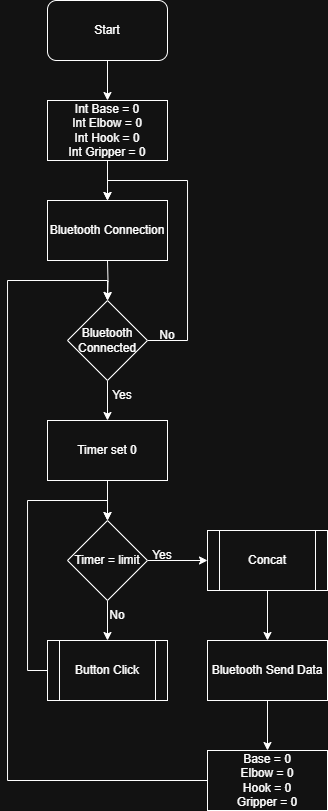

The diagram above was exported from draw.io. Its source (the exported page's mxGraphModel, read from the mxfile embedded in the PNG):
<mxGraphModel dx="1401" dy="790" grid="1" gridSize="10" guides="1" tooltips="1" connect="1" arrows="1" fold="1" page="1" pageScale="1" pageWidth="850" pageHeight="1100" math="0" shadow="0">
  <root>
    <mxCell id="0" />
    <mxCell id="1" parent="0" />
    <mxCell id="6UtMMvF8YbaKMjmYAniB-3" value="" style="edgeStyle=orthogonalEdgeStyle;rounded=0;orthogonalLoop=1;jettySize=auto;html=1;" edge="1" parent="1" source="6UtMMvF8YbaKMjmYAniB-1" target="6UtMMvF8YbaKMjmYAniB-2">
      <mxGeometry relative="1" as="geometry" />
    </mxCell>
    <mxCell id="6UtMMvF8YbaKMjmYAniB-1" value="Start" style="rounded=1;whiteSpace=wrap;html=1;" vertex="1" parent="1">
      <mxGeometry x="80" y="40" width="120" height="60" as="geometry" />
    </mxCell>
    <mxCell id="Yx6NmFW9YVJNnNc0H6Vb-2" value="" style="edgeStyle=orthogonalEdgeStyle;rounded=0;orthogonalLoop=1;jettySize=auto;html=1;" edge="1" parent="1" source="6UtMMvF8YbaKMjmYAniB-2" target="Yx6NmFW9YVJNnNc0H6Vb-1">
      <mxGeometry relative="1" as="geometry" />
    </mxCell>
    <mxCell id="6UtMMvF8YbaKMjmYAniB-2" value="Int Base = 0&lt;div&gt;Int Elbow = 0&lt;/div&gt;&lt;div&gt;Int Hook = 0&lt;/div&gt;&lt;div&gt;Int Gripper = 0&lt;/div&gt;" style="rounded=0;whiteSpace=wrap;html=1;" vertex="1" parent="1">
      <mxGeometry x="80" y="140" width="120" height="60" as="geometry" />
    </mxCell>
    <mxCell id="6UtMMvF8YbaKMjmYAniB-14" value="" style="edgeStyle=orthogonalEdgeStyle;rounded=0;orthogonalLoop=1;jettySize=auto;html=1;" edge="1" parent="1" target="6UtMMvF8YbaKMjmYAniB-12">
      <mxGeometry relative="1" as="geometry">
        <mxPoint x="140" y="300" as="sourcePoint" />
      </mxGeometry>
    </mxCell>
    <mxCell id="6UtMMvF8YbaKMjmYAniB-16" value="" style="edgeStyle=orthogonalEdgeStyle;rounded=0;orthogonalLoop=1;jettySize=auto;html=1;" edge="1" parent="1" source="6UtMMvF8YbaKMjmYAniB-12" target="6UtMMvF8YbaKMjmYAniB-15">
      <mxGeometry relative="1" as="geometry" />
    </mxCell>
    <mxCell id="6UtMMvF8YbaKMjmYAniB-24" style="edgeStyle=orthogonalEdgeStyle;rounded=0;orthogonalLoop=1;jettySize=auto;html=1;entryX=0.5;entryY=0;entryDx=0;entryDy=0;" edge="1" parent="1" source="6UtMMvF8YbaKMjmYAniB-12">
      <mxGeometry relative="1" as="geometry">
        <mxPoint x="140" y="240" as="targetPoint" />
        <Array as="points">
          <mxPoint x="220" y="380" />
          <mxPoint x="220" y="220" />
          <mxPoint x="140" y="220" />
        </Array>
      </mxGeometry>
    </mxCell>
    <mxCell id="6UtMMvF8YbaKMjmYAniB-12" value="Bluetooth Connected" style="rhombus;whiteSpace=wrap;html=1;" vertex="1" parent="1">
      <mxGeometry x="100" y="340" width="80" height="80" as="geometry" />
    </mxCell>
    <mxCell id="6UtMMvF8YbaKMjmYAniB-18" value="" style="edgeStyle=orthogonalEdgeStyle;rounded=0;orthogonalLoop=1;jettySize=auto;html=1;" edge="1" parent="1" source="6UtMMvF8YbaKMjmYAniB-15" target="6UtMMvF8YbaKMjmYAniB-17">
      <mxGeometry relative="1" as="geometry" />
    </mxCell>
    <mxCell id="6UtMMvF8YbaKMjmYAniB-15" value="Timer set 0" style="rounded=0;whiteSpace=wrap;html=1;" vertex="1" parent="1">
      <mxGeometry x="80" y="460" width="120" height="60" as="geometry" />
    </mxCell>
    <mxCell id="6UtMMvF8YbaKMjmYAniB-20" value="" style="edgeStyle=orthogonalEdgeStyle;rounded=0;orthogonalLoop=1;jettySize=auto;html=1;" edge="1" parent="1" source="6UtMMvF8YbaKMjmYAniB-17" target="6UtMMvF8YbaKMjmYAniB-19">
      <mxGeometry relative="1" as="geometry" />
    </mxCell>
    <mxCell id="6UtMMvF8YbaKMjmYAniB-26" value="" style="edgeStyle=orthogonalEdgeStyle;rounded=0;orthogonalLoop=1;jettySize=auto;html=1;" edge="1" parent="1" source="6UtMMvF8YbaKMjmYAniB-17" target="6UtMMvF8YbaKMjmYAniB-25">
      <mxGeometry relative="1" as="geometry" />
    </mxCell>
    <mxCell id="6UtMMvF8YbaKMjmYAniB-17" value="Timer = limit" style="rhombus;whiteSpace=wrap;html=1;" vertex="1" parent="1">
      <mxGeometry x="100" y="560" width="80" height="80" as="geometry" />
    </mxCell>
    <mxCell id="6UtMMvF8YbaKMjmYAniB-23" style="edgeStyle=orthogonalEdgeStyle;rounded=0;orthogonalLoop=1;jettySize=auto;html=1;exitX=0;exitY=0.5;exitDx=0;exitDy=0;entryX=0.5;entryY=0;entryDx=0;entryDy=0;" edge="1" parent="1" source="6UtMMvF8YbaKMjmYAniB-19" target="6UtMMvF8YbaKMjmYAniB-17">
      <mxGeometry relative="1" as="geometry">
        <Array as="points">
          <mxPoint x="60" y="710" />
          <mxPoint x="60" y="540" />
          <mxPoint x="140" y="540" />
        </Array>
      </mxGeometry>
    </mxCell>
    <mxCell id="6UtMMvF8YbaKMjmYAniB-19" value="Button Click" style="shape=process;whiteSpace=wrap;html=1;backgroundOutline=1;" vertex="1" parent="1">
      <mxGeometry x="80" y="680" width="120" height="60" as="geometry" />
    </mxCell>
    <mxCell id="6UtMMvF8YbaKMjmYAniB-28" value="" style="edgeStyle=orthogonalEdgeStyle;rounded=0;orthogonalLoop=1;jettySize=auto;html=1;" edge="1" parent="1" source="6UtMMvF8YbaKMjmYAniB-25" target="6UtMMvF8YbaKMjmYAniB-27">
      <mxGeometry relative="1" as="geometry" />
    </mxCell>
    <mxCell id="6UtMMvF8YbaKMjmYAniB-25" value="Concat" style="shape=process;whiteSpace=wrap;html=1;backgroundOutline=1;" vertex="1" parent="1">
      <mxGeometry x="240" y="570" width="120" height="60" as="geometry" />
    </mxCell>
    <mxCell id="6UtMMvF8YbaKMjmYAniB-33" value="" style="edgeStyle=orthogonalEdgeStyle;rounded=0;orthogonalLoop=1;jettySize=auto;html=1;" edge="1" parent="1" source="6UtMMvF8YbaKMjmYAniB-27" target="6UtMMvF8YbaKMjmYAniB-32">
      <mxGeometry relative="1" as="geometry" />
    </mxCell>
    <mxCell id="6UtMMvF8YbaKMjmYAniB-27" value="Bluetooth Send Data" style="rounded=0;whiteSpace=wrap;html=1;" vertex="1" parent="1">
      <mxGeometry x="240" y="680" width="120" height="60" as="geometry" />
    </mxCell>
    <mxCell id="6UtMMvF8YbaKMjmYAniB-34" style="edgeStyle=orthogonalEdgeStyle;rounded=0;orthogonalLoop=1;jettySize=auto;html=1;entryX=0.5;entryY=0;entryDx=0;entryDy=0;" edge="1" parent="1" source="6UtMMvF8YbaKMjmYAniB-32" target="6UtMMvF8YbaKMjmYAniB-12">
      <mxGeometry relative="1" as="geometry">
        <Array as="points">
          <mxPoint x="40" y="820" />
          <mxPoint x="40" y="320" />
          <mxPoint x="140" y="320" />
        </Array>
      </mxGeometry>
    </mxCell>
    <mxCell id="6UtMMvF8YbaKMjmYAniB-32" value="Base = 0&lt;div&gt;Elbow = 0&lt;/div&gt;&lt;div&gt;Hook = 0&lt;/div&gt;&lt;div&gt;Gripper = 0&lt;/div&gt;" style="rounded=0;whiteSpace=wrap;html=1;" vertex="1" parent="1">
      <mxGeometry x="240" y="790" width="120" height="60" as="geometry" />
    </mxCell>
    <mxCell id="YZRkh5dVX1igG6xEbgCn-1" value="No" style="text;html=1;align=center;verticalAlign=middle;whiteSpace=wrap;rounded=0;" vertex="1" parent="1">
      <mxGeometry x="170" y="360" width="60" height="30" as="geometry" />
    </mxCell>
    <mxCell id="YZRkh5dVX1igG6xEbgCn-2" value="Yes" style="text;html=1;align=center;verticalAlign=middle;whiteSpace=wrap;rounded=0;" vertex="1" parent="1">
      <mxGeometry x="130" y="420" width="50" height="30" as="geometry" />
    </mxCell>
    <mxCell id="YZRkh5dVX1igG6xEbgCn-3" value="No" style="text;html=1;align=center;verticalAlign=middle;whiteSpace=wrap;rounded=0;" vertex="1" parent="1">
      <mxGeometry x="120" y="640" width="60" height="30" as="geometry" />
    </mxCell>
    <mxCell id="YZRkh5dVX1igG6xEbgCn-4" value="Yes" style="text;html=1;align=center;verticalAlign=middle;whiteSpace=wrap;rounded=0;" vertex="1" parent="1">
      <mxGeometry x="170" y="580" width="50" height="30" as="geometry" />
    </mxCell>
    <mxCell id="Yx6NmFW9YVJNnNc0H6Vb-1" value="Bluetooth Connection" style="rounded=0;whiteSpace=wrap;html=1;" vertex="1" parent="1">
      <mxGeometry x="80" y="240" width="120" height="60" as="geometry" />
    </mxCell>
  </root>
</mxGraphModel>